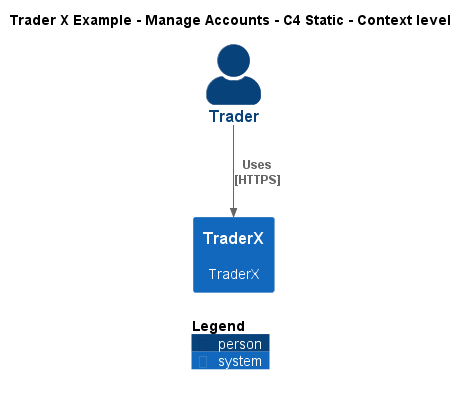

The diagram above was rendered by PlantUML. Its source (embedded in the PNG):
@startuml
!include ..\..\..\.c4s\C4_Context.puml

AddElementTag("c4interflow:lifecycle:new", $bgColor=green, $fontColor=#ffffff, $borderColor=green, $shadowing="False")
AddElementTag("c4interflow:lifecycle:changed", $bgColor=orange, $fontColor=#ffffff, $borderColor=orange, $shadowing="False")
AddElementTag("c4interflow:lifecycle:removed", $bgColor=red, $fontColor=#ffffff, $borderColor=red, $shadowing="False")

AddRelTag("c4interflow:lifecycle:new", $textColor=green, $lineColor=green)
AddRelTag("c4interflow:lifecycle:changed", $textColor=orange, $lineColor=orange)
AddRelTag("c4interflow:lifecycle:removed", $textColor=red, $lineColor=red)

SHOW_PERSON_PORTRAIT()
LAYOUT_TOP_DOWN()

skinparam linetype polyline

title Trader X Example - Manage Accounts - C4 Static - Context level

Person(TraderXExample.Actors.Trader, "Trader", "")
System(TraderXExample.SoftwareSystems.TraderX, "TraderX", "TraderX")

Rel(TraderXExample.Actors.Trader, TraderXExample.SoftwareSystems.TraderX, "Uses\n[HTTPS]", $tags='protocol:https')


SHOW_LEGEND()
@enduml